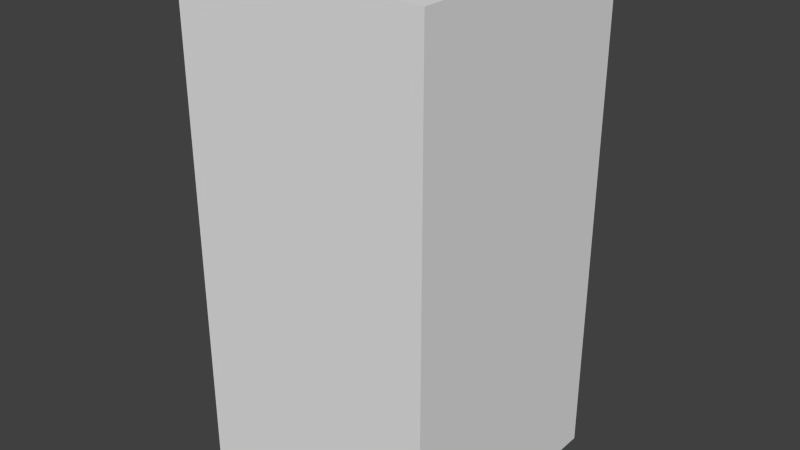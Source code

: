 # Source: greenShieldFour.blend  (saved by Blender 2.68.0; exported with 4.5.12 LTS)
import bpy
from mathutils import Matrix  # noqa: F401  (used for matrix-valued properties, if any)

bpy.ops.wm.read_factory_settings(use_empty=True)
scene = bpy.context.scene
scene.name = 'Scene'

# ---- collections
col_collection_1 = bpy.data.collections.new('Collection 1'); scene.collection.children.link(col_collection_1)

# ---- world
world_world = bpy.data.worlds.new('World'); scene.world = world_world
world_world.color = (0.05088, 0.05088, 0.05088)
world_world.use_sun_shadow = False
world_world.sun_shadow_jitter_overblur = 0.0
world_world.cycles.sampling_method = 'MANUAL'
world_world.cycles.sample_map_resolution = 256

# ---- meshes
me_greenshieldfour = bpy.data.meshes.new('greenShieldFour')
me_greenshieldfour.from_pydata([(-0.5, -0.5, -1.0), (-0.5, 0.5, -1.0), (0.5, 0.5, -1.0), (0.5, -0.5, -1.0), (-0.5, -0.5, 1.0), (-0.5, 0.5, 1.0), (0.5, 0.5, 1.0), (0.5, -0.5, 1.0)], [], [(4, 5, 1, 0), (5, 6, 2, 1), (6, 7, 3, 2), (7, 4, 0, 3), (0, 1, 2, 3), (7, 6, 5, 4)])
me_greenshieldfour.use_remesh_preserve_volume = False
me_greenshieldfour.use_remesh_preserve_attributes = False
me_greenshieldfour.use_mirror_vertex_groups = False
me_greenshieldfour.update()

# ---- objects
ob_greenshieldfour = bpy.data.objects.new('greenShieldFour', me_greenshieldfour)

# ---- transforms, parenting, visibility, modifiers, constraints
ob_greenshieldfour.location = (0.0, 0.0, 0.0)
ob_greenshieldfour.lineart.crease_threshold = 0.0

# ---- collection membership
col_collection_1.objects.link(ob_greenshieldfour)

# ---- scene / render settings (as saved in the file)
scene.frame_start = 1; scene.frame_end = 250; scene.frame_set(1)
scene.render.engine = 'BLENDER_EEVEE_NEXT'
scene.render.image_settings.color_mode = 'RGB'
scene.render.image_settings.compression = 90
scene.render.resolution_percentage = 50
scene.render.dither_intensity = 0.0
scene.cycles.use_denoising = False
scene.cycles.samples = 10
scene.cycles.sampling_pattern = 'TABULATED_SOBOL'
scene.cycles.light_sampling_threshold = 0.0
scene.cycles.use_adaptive_sampling = False
scene.cycles.use_light_tree = False
scene.cycles.blur_glossy = 0.0
scene.cycles.volume_bounces = 1
scene.cycles.pixel_filter_type = 'GAUSSIAN'
scene.cycles.sample_clamp_indirect = 0.0
scene.view_settings.view_transform = 'Standard'
bpy.context.view_layer.update()

# ---- added for rendering (the .blend has no active camera and no usable light): camera, sun
cam_auto = bpy.data.cameras.new('AutoCamera')
cam_auto.lens = 50.0
cam_auto.sensor_width = 36.0
cam_auto.clip_end = 1000.0
ob_auto_camera = bpy.data.objects.new('AutoCamera', cam_auto)
scene.collection.objects.link(ob_auto_camera)
ob_auto_camera.location = (2.26633, -2.71959, 1.81306)
ob_auto_camera.rotation_euler = (1.09748, -7.21219e-08, 0.694738)
scene.camera = ob_auto_camera
light_auto_sun = bpy.data.lights.new('AutoSun', 'SUN')
light_auto_sun.energy = 3.0
light_auto_sun.angle = 0.0523599
ob_auto_sun = bpy.data.objects.new('AutoSun', light_auto_sun)
scene.collection.objects.link(ob_auto_sun)
ob_auto_sun.rotation_euler = (0.872665, 0.174533, 0.523599)
bpy.context.view_layer.update()
